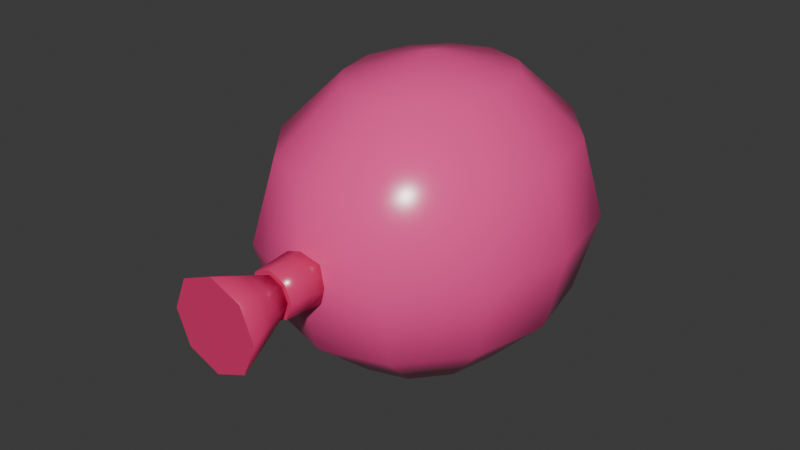 # Source: fps_balloon.blend  (saved by Blender 4.0.36; exported with 4.5.12 LTS)
import bpy
from mathutils import Matrix  # noqa: F401  (used for matrix-valued properties, if any)

bpy.ops.wm.read_factory_settings(use_empty=True)
scene = bpy.context.scene
scene.name = 'Scene'

# ---- collections
col_collection = bpy.data.collections.new('Collection'); scene.collection.children.link(col_collection)

# ---- materials (node trees are filled in below, after node groups)
mat_balloon_pink = bpy.data.materials.new('Balloon pink')
mat_balloon_pink.use_transparent_shadow = False
mat_balloon_pink.diffuse_color = (1.0, 0.075, 0.32, 1.0)
mat_knot_pink = bpy.data.materials.new('Knot pink')
mat_knot_pink.use_transparent_shadow = False
mat_knot_pink.diffuse_color = (0.75, 0.035, 0.16, 1.0)

# ---- material node trees
mat_balloon_pink.use_nodes = True; mat_balloon_pink.node_tree.nodes.clear()
_N = mat_balloon_pink.node_tree.nodes; _L = mat_balloon_pink.node_tree.links
n0 = _N.new('ShaderNodeBsdfPrincipled'); n0.name = 'Principled BSDF'; n0.location = (10, 300)
n0.inputs[0].default_value = (1.0, 0.075, 0.32, 1.0)
n0.inputs[2].default_value = 0.23
n0.inputs[3].default_value = 1.45
n0.inputs[27].default_value = (1.0, 0.075, 0.32, 1.0)
n1 = _N.new('ShaderNodeOutputMaterial'); n1.name = 'Material Output'; n1.location = (300, 300)
_L.new(n0.outputs[0], n1.inputs[0])
n1.is_active_output = True
mat_knot_pink.use_nodes = True; mat_knot_pink.node_tree.nodes.clear()
_N = mat_knot_pink.node_tree.nodes; _L = mat_knot_pink.node_tree.links
n0 = _N.new('ShaderNodeBsdfPrincipled'); n0.name = 'Principled BSDF'; n0.location = (10, 300)
n0.inputs[0].default_value = (0.75, 0.035, 0.16, 1.0)
n0.inputs[2].default_value = 0.23
n0.inputs[3].default_value = 1.45
n0.inputs[27].default_value = (0.75, 0.035, 0.16, 1.0)
n1 = _N.new('ShaderNodeOutputMaterial'); n1.name = 'Material Output'; n1.location = (300, 300)
_L.new(n0.outputs[0], n1.inputs[0])
n1.is_active_output = True

# ---- world
world_world = bpy.data.worlds.new('World'); scene.world = world_world
world_world.use_nodes = True; world_world.node_tree.nodes.clear()
_N = world_world.node_tree.nodes; _L = world_world.node_tree.links
n0 = _N.new('ShaderNodeOutputWorld'); n0.name = 'World Output'; n0.location = (300, 300)
n1 = _N.new('ShaderNodeBackground'); n1.name = 'Background'; n1.location = (10, 300)
n1.inputs[0].default_value = (0.05088, 0.05088, 0.05088, 1.0)
_L.new(n1.outputs[0], n0.inputs[0])
n0.is_active_output = True
world_world.color = (0.05088, 0.05088, 0.05088)
world_world.use_sun_shadow = False
world_world.sun_shadow_jitter_overblur = 0.0

# ---- meshes
me_sphere_003 = bpy.data.meshes.new('Sphere.003')
me_sphere_003.from_pydata([(0.0, 0.2231, 0.2593), (0.0, 0.2231, 0.08645), (0.04206, 0.1361, 0.3226), (0.07284, 0.1998, 0.2593), (0.08411, 0.2231, 0.1729), (0.07284, 0.1998, 0.08645), (0.04206, 0.1361, 0.02316), (0.07284, 0.0993, 0.3226), (0.1262, 0.1361, 0.2593), (0.1457, 0.1495, 0.1729), (0.1262, 0.1361, 0.08645), (0.07284, 0.0993, 0.02316), (0.08411, 0.04907, 0.3226), (0.1457, 0.04907, 0.2593), (0.1682, 0.04907, 0.1729), (0.1457, 0.04907, 0.08645), (0.08411, 0.04907, 0.02316), (0.07284, -0.001168, 0.3226), (0.1262, -0.03794, 0.2593), (0.1457, -0.0514, 0.1729), (0.1262, -0.03794, 0.08645), (0.07284, -0.001168, 0.02316), (0.04206, -0.03794, 0.3226), (0.07284, -0.1016, 0.2593), (0.08411, -0.1249, 0.1729), (0.07284, -0.1016, 0.08645), (0.04206, -0.03794, 0.02316), (0.0, -0.0514, 0.3226), (-1.504e-08, -0.1249, 0.2593), (0.0, -0.1519, 0.1729), (-1.504e-08, -0.1249, 0.08645), (0.0, -0.0514, 0.02316), (0.0, 0.04907, 0.3458), (-0.04206, -0.03794, 0.3226), (-0.07284, -0.1016, 0.2593), (-0.08411, -0.1249, 0.1729), (-0.07284, -0.1016, 0.08645), (-0.04206, -0.03794, 0.02316), (0.0, 0.04907, 0.0), (-0.07284, -0.001168, 0.3226), (-0.1262, -0.03794, 0.2593), (-0.1457, -0.0514, 0.1729), (-0.1262, -0.03794, 0.08645), (-0.07284, -0.001168, 0.02316), (-0.08411, 0.04907, 0.3226), (-0.1457, 0.04907, 0.2593), (-0.1682, 0.04907, 0.1729), (-0.1457, 0.04907, 0.08645), (-0.08411, 0.04907, 0.02316), (-0.07284, 0.0993, 0.3226), (-0.1262, 0.1361, 0.2593), (-0.1457, 0.1495, 0.1729), (-0.1262, 0.1361, 0.08645), (-0.07284, 0.0993, 0.02316), (-0.04206, 0.1361, 0.3226), (-0.07284, 0.1998, 0.2593), (-0.08411, 0.2231, 0.1729), (-0.07284, 0.1998, 0.08645), (-0.04206, 0.1361, 0.02316), (0.0, 0.1495, 0.3226), (0.0, 0.25, 0.1729), (0.0, 0.1495, 0.02316)], [], [(1, 60, 4, 5), (0, 59, 2, 3), (61, 1, 5, 6), (60, 0, 3, 4), (59, 32, 2), (38, 61, 6), (6, 5, 10, 11), (4, 3, 8, 9), (2, 32, 7), (38, 6, 11), (5, 4, 9, 10), (3, 2, 7, 8), (11, 10, 15, 16), (9, 8, 13, 14), (7, 32, 12), (38, 11, 16), (10, 9, 14, 15), (8, 7, 12, 13), (16, 15, 20, 21), (14, 13, 18, 19), (12, 32, 17), (38, 16, 21), (15, 14, 19, 20), (13, 12, 17, 18), (19, 18, 23, 24), (17, 32, 22), (38, 21, 26), (20, 19, 24, 25), (18, 17, 22, 23), (21, 20, 25, 26), (22, 32, 27), (38, 26, 31), (25, 24, 29, 30), (23, 22, 27, 28), (26, 25, 30, 31), (24, 23, 28, 29), (38, 31, 37), (30, 29, 35, 36), (28, 27, 33, 34), (31, 30, 36, 37), (29, 28, 34, 35), (27, 32, 33), (38, 37, 43), (36, 35, 41, 42), (34, 33, 39, 40), (37, 36, 42, 43), (35, 34, 40, 41), (33, 32, 39), (38, 43, 48), (42, 41, 46, 47), (40, 39, 44, 45), (43, 42, 47, 48), (41, 40, 45, 46), (39, 32, 44), (47, 46, 51, 52), (45, 44, 49, 50), (48, 47, 52, 53), (46, 45, 50, 51), (44, 32, 49), (38, 48, 53), (50, 49, 54, 55), (53, 52, 57, 58), (51, 50, 55, 56), (49, 32, 54), (38, 53, 58), (52, 51, 56, 57), (58, 57, 1, 61), (56, 55, 0, 60), (54, 32, 59), (38, 58, 61), (57, 56, 60, 1), (55, 54, 59, 0)])
me_sphere_003.polygons.foreach_set('use_smooth', [True] * 72)
_uv = me_sphere_003.uv_layers.new(name='UVMap')
_uv.uv.foreach_set('vector', [0.75, 0.3333, 0.75, 0.5, 0.6667, 0.5, 0.6667, 0.3333, 0.75, 0.6667, 0.75, 0.8333, 0.6667, 0.8333, 0.6667, 0.6667, 0.75, 0.1667, 0.75, 0.3333, 0.6667, 0.3333, 0.6667, 0.1667, 0.75, 0.5, 0.75, 0.6667, 0.6667, 0.6667, 0.6667, 0.5, 0.75, 0.8333, 0.7083, 1.0, 0.6667, 0.8333, 0.7083, 0.0, 0.75, 0.1667, 0.6667, 0.1667, 0.6667, 0.1667, 0.6667, 0.3333, 0.5833, 0.3333, 0.5833, 0.1667, 0.6667, 0.5, 0.6667, 0.6667, 0.5833, 0.6667, 0.5833, 0.5, 0.6667, 0.8333, 0.625, 1.0, 0.5833, 0.8333, 0.625, 0.0, 0.6667, 0.1667, 0.5833, 0.1667, 0.6667, 0.3333, 0.6667, 0.5, 0.5833, 0.5, 0.5833, 0.3333, 0.6667, 0.6667, 0.6667, 0.8333, 0.5833, 0.8333, 0.5833, 0.6667, 0.5833, 0.1667, 0.5833, 0.3333, 0.5, 0.3333, 0.5, 0.1667, 0.5833, 0.5, 0.5833, 0.6667, 0.5, 0.6667, 0.5, 0.5, 0.5833, 0.8333, 0.5417, 1.0, 0.5, 0.8333, 0.5417, 0.0, 0.5833, 0.1667, 0.5, 0.1667, 0.5833, 0.3333, 0.5833, 0.5, 0.5, 0.5, 0.5, 0.3333, 0.5833, 0.6667, 0.5833, 0.8333, 0.5, 0.8333, 0.5, 0.6667, 0.5, 0.1667, 0.5, 0.3333, 0.4167, 0.3333, 0.4167, 0.1667, 0.5, 0.5, 0.5, 0.6667, 0.4167, 0.6667, 0.4167, 0.5, 0.5, 0.8333, 0.4583, 1.0, 0.4167, 0.8333, 0.4583, 0.0, 0.5, 0.1667, 0.4167, 0.1667, 0.5, 0.3333, 0.5, 0.5, 0.4167, 0.5, 0.4167, 0.3333, 0.5, 0.6667, 0.5, 0.8333, 0.4167, 0.8333, 0.4167, 0.6667, 0.4167, 0.5, 0.4167, 0.6667, 0.3333, 0.6667, 0.3333, 0.5, 0.4167, 0.8333, 0.375, 1.0, 0.3333, 0.8333, 0.375, 0.0, 0.4167, 0.1667, 0.3333, 0.1667, 0.4167, 0.3333, 0.4167, 0.5, 0.3333, 0.5, 0.3333, 0.3333, 0.4167, 0.6667, 0.4167, 0.8333, 0.3333, 0.8333, 0.3333, 0.6667, 0.4167, 0.1667, 0.4167, 0.3333, 0.3333, 0.3333, 0.3333, 0.1667, 0.3333, 0.8333, 0.2917, 1.0, 0.25, 0.8333, 0.2917, 0.0, 0.3333, 0.1667, 0.25, 0.1667, 0.3333, 0.3333, 0.3333, 0.5, 0.25, 0.5, 0.25, 0.3333, 0.3333, 0.6667, 0.3333, 0.8333, 0.25, 0.8333, 0.25, 0.6667, 0.3333, 0.1667, 0.3333, 0.3333, 0.25, 0.3333, 0.25, 0.1667, 0.3333, 0.5, 0.3333, 0.6667, 0.25, 0.6667, 0.25, 0.5, 0.2083, 0.0, 0.25, 0.1667, 0.1667, 0.1667, 0.25, 0.3333, 0.25, 0.5, 0.1667, 0.5, 0.1667, 0.3333, 0.25, 0.6667, 0.25, 0.8333, 0.1667, 0.8333, 0.1667, 0.6667, 0.25, 0.1667, 0.25, 0.3333, 0.1667, 0.3333, 0.1667, 0.1667, 0.25, 0.5, 0.25, 0.6667, 0.1667, 0.6667, 0.1667, 0.5, 0.25, 0.8333, 0.2083, 1.0, 0.1667, 0.8333, 0.125, 0.0, 0.1667, 0.1667, 0.08333, 0.1667, 0.1667, 0.3333, 0.1667, 0.5, 0.08333, 0.5, 0.08333, 0.3333, 0.1667, 0.6667, 0.1667, 0.8333, 0.08333, 0.8333, 0.08333, 0.6667, 0.1667, 0.1667, 0.1667, 0.3333, 0.08333, 0.3333, 0.08333, 0.1667, 0.1667, 0.5, 0.1667, 0.6667, 0.08333, 0.6667, 0.08333, 0.5, 0.1667, 0.8333, 0.125, 1.0, 0.08333, 0.8333, 0.04167, 0.0, 0.08333, 0.1667, 0.0, 0.1667, 0.08333, 0.3333, 0.08333, 0.5, 0.0, 0.5, 0.0, 0.3333, 0.08333, 0.6667, 0.08333, 0.8333, 0.0, 0.8333, 0.0, 0.6667, 0.08333, 0.1667, 0.08333, 0.3333, 0.0, 0.3333, 0.0, 0.1667, 0.08333, 0.5, 0.08333, 0.6667, 0.0, 0.6667, 0.0, 0.5, 0.08333, 0.8333, 0.04167, 1.0, 0.0, 0.8333, 1.0, 0.3333, 1.0, 0.5, 0.9167, 0.5, 0.9167, 0.3333, 1.0, 0.6667, 1.0, 0.8333, 0.9167, 0.8333, 0.9167, 0.6667, 1.0, 0.1667, 1.0, 0.3333, 0.9167, 0.3333, 0.9167, 0.1667, 1.0, 0.5, 1.0, 0.6667, 0.9167, 0.6667, 0.9167, 0.5, 1.0, 0.8333, 0.9583, 1.0, 0.9167, 0.8333, 0.9583, 0.0, 1.0, 0.1667, 0.9167, 0.1667, 0.9167, 0.6667, 0.9167, 0.8333, 0.8333, 0.8333, 0.8333, 0.6667, 0.9167, 0.1667, 0.9167, 0.3333, 0.8333, 0.3333, 0.8333, 0.1667, 0.9167, 0.5, 0.9167, 0.6667, 0.8333, 0.6667, 0.8333, 0.5, 0.9167, 0.8333, 0.875, 1.0, 0.8333, 0.8333, 0.875, 0.0, 0.9167, 0.1667, 0.8333, 0.1667, 0.9167, 0.3333, 0.9167, 0.5, 0.8333, 0.5, 0.8333, 0.3333, 0.8333, 0.1667, 0.8333, 0.3333, 0.75, 0.3333, 0.75, 0.1667, 0.8333, 0.5, 0.8333, 0.6667, 0.75, 0.6667, 0.75, 0.5, 0.8333, 0.8333, 0.7917, 1.0, 0.75, 0.8333, 0.7917, 0.0, 0.8333, 0.1667, 0.75, 0.1667, 0.8333, 0.3333, 0.8333, 0.5, 0.75, 0.5, 0.75, 0.3333, 0.8333, 0.6667, 0.8333, 0.8333, 0.75, 0.8333, 0.75, 0.6667])
me_sphere_003.materials.append(mat_balloon_pink)
me_sphere_003.update()
me_cone_012 = bpy.data.meshes.new('Cone.012')
me_cone_012.from_pydata([(0.0, -0.1822, 0.1467), (0.0, -0.1308, 0.143), (0.0185, -0.1822, 0.1544), (0.02115, -0.1308, 0.1518), (0.02617, -0.1822, 0.1729), (0.02991, -0.1308, 0.1729), (0.0185, -0.1822, 0.1914), (0.02115, -0.1308, 0.194), (0.0, -0.1822, 0.1991), (0.0, -0.1308, 0.2028), (-0.0185, -0.1822, 0.1914), (-0.02115, -0.1308, 0.194), (-0.02617, -0.1822, 0.1729), (-0.02991, -0.1308, 0.1729), (-0.0185, -0.1822, 0.1544), (-0.02115, -0.1308, 0.1518)], [], [(0, 1, 3, 2), (2, 3, 5, 4), (4, 5, 7, 6), (6, 7, 9, 8), (8, 9, 11, 10), (10, 11, 13, 12), (3, 1, 15, 13, 11, 9, 7, 5), (12, 13, 15, 14), (14, 15, 1, 0), (0, 2, 4, 6, 8, 10, 12, 14)])
me_cone_012.polygons.foreach_set('use_smooth', [1, 1, 1, 1, 1, 1, 0, 1, 1, 0])
_uv = me_cone_012.uv_layers.new(name='UVMap')
_uv.uv.foreach_set('vector', [1.0, 0.5, 1.0, 1.0, 0.875, 1.0, 0.875, 0.5, 0.875, 0.5, 0.875, 1.0, 0.75, 1.0, 0.75, 0.5, 0.75, 0.5, 0.75, 1.0, 0.625, 1.0, 0.625, 0.5, 0.625, 0.5, 0.625, 1.0, 0.5, 1.0, 0.5, 0.5, 0.5, 0.5, 0.5, 1.0, 0.375, 1.0, 0.375, 0.5, 0.375, 0.5, 0.375, 1.0, 0.25, 1.0, 0.25, 0.5, 0.4197, 0.4197, 0.25, 0.49, 0.08029, 0.4197, 0.01, 0.25, 0.08029, 0.08029, 0.25, 0.01, 0.4197, 0.08029, 0.49, 0.25, 0.25, 0.5, 0.25, 1.0, 0.125, 1.0, 0.125, 0.5, 0.125, 0.5, 0.125, 1.0, 0.0, 1.0, 0.0, 0.5, 0.75, 0.49, 0.9197, 0.4197, 0.99, 0.25, 0.9197, 0.08029, 0.75, 0.01, 0.5803, 0.08029, 0.51, 0.25, 0.5803, 0.4197])
me_cone_012.materials.append(mat_knot_pink)
me_cone_012.update()
me_cone_013 = bpy.data.meshes.new('Cone.013')
me_cone_013.from_pydata([(0.0, -0.25, 0.1234), (0.0, -0.1752, 0.1542), (0.03502, -0.25, 0.1379), (0.01322, -0.1752, 0.1597), (0.04953, -0.25, 0.1729), (0.01869, -0.1752, 0.1729), (0.03502, -0.25, 0.2079), (0.01322, -0.1752, 0.1861), (0.0, -0.25, 0.2224), (0.0, -0.1752, 0.1916), (-0.03502, -0.25, 0.2079), (-0.01322, -0.1752, 0.1861), (-0.04953, -0.25, 0.1729), (-0.01869, -0.1752, 0.1729), (-0.03502, -0.25, 0.1379), (-0.01322, -0.1752, 0.1597)], [], [(0, 1, 3, 2), (2, 3, 5, 4), (4, 5, 7, 6), (6, 7, 9, 8), (8, 9, 11, 10), (10, 11, 13, 12), (3, 1, 15, 13, 11, 9, 7, 5), (12, 13, 15, 14), (14, 15, 1, 0), (0, 2, 4, 6, 8, 10, 12, 14)])
me_cone_013.polygons.foreach_set('use_smooth', [1, 1, 1, 1, 1, 1, 0, 1, 1, 0])
_uv = me_cone_013.uv_layers.new(name='UVMap')
_uv.uv.foreach_set('vector', [1.0, 0.5, 1.0, 1.0, 0.875, 1.0, 0.875, 0.5, 0.875, 0.5, 0.875, 1.0, 0.75, 1.0, 0.75, 0.5, 0.75, 0.5, 0.75, 1.0, 0.625, 1.0, 0.625, 0.5, 0.625, 0.5, 0.625, 1.0, 0.5, 1.0, 0.5, 0.5, 0.5, 0.5, 0.5, 1.0, 0.375, 1.0, 0.375, 0.5, 0.375, 0.5, 0.375, 1.0, 0.25, 1.0, 0.25, 0.5, 0.4197, 0.4197, 0.25, 0.49, 0.08029, 0.4197, 0.01, 0.25, 0.08029, 0.08029, 0.25, 0.01, 0.4197, 0.08029, 0.49, 0.25, 0.25, 0.5, 0.25, 1.0, 0.125, 1.0, 0.125, 0.5, 0.125, 0.5, 0.125, 1.0, 0.0, 1.0, 0.0, 0.5, 0.75, 0.49, 0.9197, 0.4197, 0.99, 0.25, 0.9197, 0.08029, 0.75, 0.01, 0.5803, 0.08029, 0.51, 0.25, 0.5803, 0.4197])
me_cone_013.materials.append(mat_knot_pink)
me_cone_013.update()

# ---- objects
ob_balloon_body = bpy.data.objects.new('Balloon body', me_sphere_003)
ob_balloon_neck = bpy.data.objects.new('Balloon neck', me_cone_012)
ob_balloon_knot = bpy.data.objects.new('balloon_knot', me_cone_013)

# ---- transforms, parenting, visibility, modifiers, constraints
ob_balloon_body.location = (0.0, 0.0, 0.0)
ob_balloon_neck.location = (0.0, 0.0, 0.0)
ob_balloon_knot.location = (0.0, 0.0, 0.0)

# ---- collection membership
col_collection.objects.link(ob_balloon_body)
col_collection.objects.link(ob_balloon_neck)
col_collection.objects.link(ob_balloon_knot)

# ---- scene / render settings (as saved in the file)
scene.frame_start = 1; scene.frame_end = 250; scene.frame_set(1)
scene.render.engine = 'BLENDER_EEVEE_NEXT'
scene.cycles.sampling_pattern = 'TABULATED_SOBOL'
bpy.context.view_layer.update()

# ---- added for rendering (the .blend has no active camera and no usable light): camera, sun
cam_auto = bpy.data.cameras.new('AutoCamera')
cam_auto.lens = 50.0
cam_auto.sensor_width = 36.0
cam_auto.clip_end = 1000.0
ob_auto_camera = bpy.data.objects.new('AutoCamera', cam_auto)
scene.collection.objects.link(ob_auto_camera)
ob_auto_camera.location = (0.642862, -0.771435, 0.687187)
ob_auto_camera.rotation_euler = (1.09748, -7.21219e-08, 0.694738)
scene.camera = ob_auto_camera
light_auto_sun = bpy.data.lights.new('AutoSun', 'SUN')
light_auto_sun.energy = 3.0
light_auto_sun.angle = 0.0523599
ob_auto_sun = bpy.data.objects.new('AutoSun', light_auto_sun)
scene.collection.objects.link(ob_auto_sun)
ob_auto_sun.rotation_euler = (0.872665, 0.174533, 0.523599)
bpy.context.view_layer.update()

